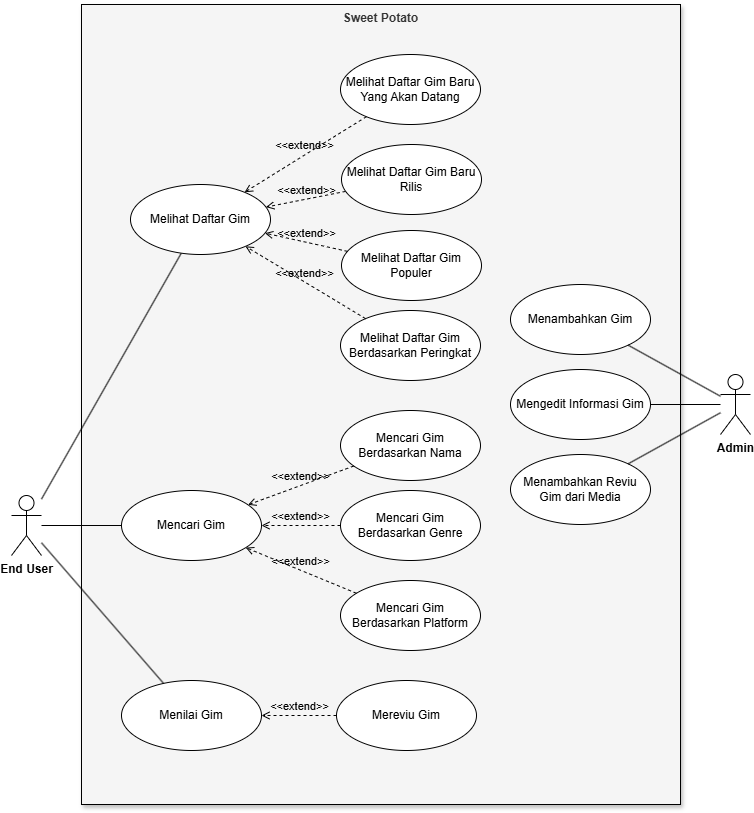

The diagram above was exported from draw.io. Its source (the exported page's mxGraphModel, read from the mxfile embedded in the PNG):
<mxGraphModel dx="1209" dy="772" grid="1" gridSize="10" guides="1" tooltips="1" connect="1" arrows="1" fold="1" page="1" pageScale="1" pageWidth="850" pageHeight="1100" math="0" shadow="0">
  <root>
    <mxCell id="0" />
    <mxCell id="1" parent="0" />
    <mxCell id="qePXopG-2JbEJ9HCQl2p-1" value="End User" style="shape=umlActor;verticalLabelPosition=bottom;verticalAlign=top;html=1;fontStyle=1" vertex="1" parent="1">
      <mxGeometry x="11" y="531" width="30" height="60" as="geometry" />
    </mxCell>
    <mxCell id="qePXopG-2JbEJ9HCQl2p-7" value="Sweet Potato" style="rounded=0;whiteSpace=wrap;html=1;verticalAlign=top;fillColor=#f5f5f5;fontStyle=1;fontColor=#333333;strokeColor=#000000;shadow=1;" vertex="1" parent="1">
      <mxGeometry x="81" y="40" width="599" height="800" as="geometry" />
    </mxCell>
    <mxCell id="qePXopG-2JbEJ9HCQl2p-9" value="Menilai Gim" style="ellipse;whiteSpace=wrap;html=1;" vertex="1" parent="1">
      <mxGeometry x="121" y="716" width="140" height="70" as="geometry" />
    </mxCell>
    <mxCell id="qePXopG-2JbEJ9HCQl2p-10" value="" style="endArrow=none;startArrow=none;endFill=0;startFill=0;endSize=8;html=1;verticalAlign=bottom;labelBackgroundColor=none;strokeWidth=1;rounded=0;" edge="1" parent="1" source="qePXopG-2JbEJ9HCQl2p-1" target="qePXopG-2JbEJ9HCQl2p-14">
      <mxGeometry width="160" relative="1" as="geometry">
        <mxPoint x="151" y="266" as="sourcePoint" />
        <mxPoint x="311" y="266" as="targetPoint" />
      </mxGeometry>
    </mxCell>
    <mxCell id="qePXopG-2JbEJ9HCQl2p-11" value="Mereviu Gim" style="ellipse;whiteSpace=wrap;html=1;" vertex="1" parent="1">
      <mxGeometry x="336" y="716" width="140" height="70" as="geometry" />
    </mxCell>
    <mxCell id="qePXopG-2JbEJ9HCQl2p-12" value="&amp;lt;&amp;lt;extend&amp;gt;&amp;gt;" style="html=1;verticalAlign=bottom;labelBackgroundColor=none;endArrow=open;endFill=0;dashed=1;rounded=0;" edge="1" parent="1" source="qePXopG-2JbEJ9HCQl2p-11" target="qePXopG-2JbEJ9HCQl2p-9">
      <mxGeometry width="160" relative="1" as="geometry">
        <mxPoint x="156" y="656" as="sourcePoint" />
        <mxPoint x="316" y="656" as="targetPoint" />
      </mxGeometry>
    </mxCell>
    <mxCell id="qePXopG-2JbEJ9HCQl2p-14" value="Melihat Daftar Gim" style="ellipse;whiteSpace=wrap;html=1;" vertex="1" parent="1">
      <mxGeometry x="130" y="220" width="140" height="70" as="geometry" />
    </mxCell>
    <mxCell id="qePXopG-2JbEJ9HCQl2p-15" value="Melihat Daftar Gim Populer" style="ellipse;whiteSpace=wrap;html=1;" vertex="1" parent="1">
      <mxGeometry x="341" y="266" width="140" height="70" as="geometry" />
    </mxCell>
    <mxCell id="qePXopG-2JbEJ9HCQl2p-16" value="Melihat Daftar Gim Berdasarkan Peringkat" style="ellipse;whiteSpace=wrap;html=1;" vertex="1" parent="1">
      <mxGeometry x="340" y="346" width="140" height="70" as="geometry" />
    </mxCell>
    <mxCell id="qePXopG-2JbEJ9HCQl2p-17" value="Melihat Daftar Gim Baru Yang Akan Datang" style="ellipse;whiteSpace=wrap;html=1;" vertex="1" parent="1">
      <mxGeometry x="340" y="90" width="140" height="70" as="geometry" />
    </mxCell>
    <mxCell id="qePXopG-2JbEJ9HCQl2p-18" value="&amp;lt;&amp;lt;extend&amp;gt;&amp;gt;" style="html=1;verticalAlign=bottom;labelBackgroundColor=none;endArrow=open;endFill=0;dashed=1;rounded=0;" edge="1" parent="1" source="qePXopG-2JbEJ9HCQl2p-16" target="qePXopG-2JbEJ9HCQl2p-14">
      <mxGeometry width="160" relative="1" as="geometry">
        <mxPoint x="341" y="548" as="sourcePoint" />
        <mxPoint x="266" y="544" as="targetPoint" />
      </mxGeometry>
    </mxCell>
    <mxCell id="qePXopG-2JbEJ9HCQl2p-19" value="&amp;lt;&amp;lt;extend&amp;gt;&amp;gt;" style="html=1;verticalAlign=bottom;labelBackgroundColor=none;endArrow=open;endFill=0;dashed=1;rounded=0;" edge="1" parent="1" source="qePXopG-2JbEJ9HCQl2p-15" target="qePXopG-2JbEJ9HCQl2p-14">
      <mxGeometry width="160" relative="1" as="geometry">
        <mxPoint x="311" y="366" as="sourcePoint" />
        <mxPoint x="250" y="336" as="targetPoint" />
      </mxGeometry>
    </mxCell>
    <mxCell id="qePXopG-2JbEJ9HCQl2p-20" value="&amp;lt;&amp;lt;extend&amp;gt;&amp;gt;" style="html=1;verticalAlign=bottom;labelBackgroundColor=none;endArrow=open;endFill=0;dashed=1;rounded=0;" edge="1" parent="1" source="onAeZNK4eNGaiymby4YU-1" target="qePXopG-2JbEJ9HCQl2p-14">
      <mxGeometry width="160" relative="1" as="geometry">
        <mxPoint x="353.16838259422934" y="241.43383996611988" as="sourcePoint" />
        <mxPoint x="271" y="311" as="targetPoint" />
      </mxGeometry>
    </mxCell>
    <mxCell id="qePXopG-2JbEJ9HCQl2p-21" value="Mencari Gim" style="ellipse;whiteSpace=wrap;html=1;" vertex="1" parent="1">
      <mxGeometry x="121" y="526" width="140" height="70" as="geometry" />
    </mxCell>
    <mxCell id="qePXopG-2JbEJ9HCQl2p-22" value="Mencari Gim Berdasarkan Nama" style="ellipse;whiteSpace=wrap;html=1;" vertex="1" parent="1">
      <mxGeometry x="340" y="446" width="140" height="70" as="geometry" />
    </mxCell>
    <mxCell id="qePXopG-2JbEJ9HCQl2p-23" value="Mencari Gim Berdasarkan Genre" style="ellipse;whiteSpace=wrap;html=1;" vertex="1" parent="1">
      <mxGeometry x="340" y="526" width="140" height="70" as="geometry" />
    </mxCell>
    <mxCell id="qePXopG-2JbEJ9HCQl2p-24" value="Mencari Gim Berdasarkan Platform" style="ellipse;whiteSpace=wrap;html=1;" vertex="1" parent="1">
      <mxGeometry x="340" y="616" width="140" height="70" as="geometry" />
    </mxCell>
    <mxCell id="qePXopG-2JbEJ9HCQl2p-25" value="&amp;lt;&amp;lt;extend&amp;gt;&amp;gt;" style="html=1;verticalAlign=bottom;labelBackgroundColor=none;endArrow=open;endFill=0;dashed=1;rounded=0;" edge="1" parent="1" source="qePXopG-2JbEJ9HCQl2p-22" target="qePXopG-2JbEJ9HCQl2p-21">
      <mxGeometry width="160" relative="1" as="geometry">
        <mxPoint x="363" y="380" as="sourcePoint" />
        <mxPoint x="258" y="342" as="targetPoint" />
      </mxGeometry>
    </mxCell>
    <mxCell id="qePXopG-2JbEJ9HCQl2p-26" value="&amp;lt;&amp;lt;extend&amp;gt;&amp;gt;" style="html=1;verticalAlign=bottom;labelBackgroundColor=none;endArrow=open;endFill=0;dashed=1;rounded=0;" edge="1" parent="1" source="qePXopG-2JbEJ9HCQl2p-23" target="qePXopG-2JbEJ9HCQl2p-21">
      <mxGeometry width="160" relative="1" as="geometry">
        <mxPoint x="365" y="512" as="sourcePoint" />
        <mxPoint x="275" y="561" as="targetPoint" />
      </mxGeometry>
    </mxCell>
    <mxCell id="qePXopG-2JbEJ9HCQl2p-27" value="&amp;lt;&amp;lt;extend&amp;gt;&amp;gt;" style="html=1;verticalAlign=bottom;labelBackgroundColor=none;endArrow=open;endFill=0;dashed=1;rounded=0;" edge="1" parent="1" source="qePXopG-2JbEJ9HCQl2p-24" target="qePXopG-2JbEJ9HCQl2p-21">
      <mxGeometry width="160" relative="1" as="geometry">
        <mxPoint x="326" y="561" as="sourcePoint" />
        <mxPoint x="261" y="561" as="targetPoint" />
      </mxGeometry>
    </mxCell>
    <mxCell id="qePXopG-2JbEJ9HCQl2p-28" value="" style="endArrow=none;startArrow=none;endFill=0;startFill=0;endSize=8;html=1;verticalAlign=bottom;labelBackgroundColor=none;strokeWidth=1;rounded=0;" edge="1" parent="1" source="qePXopG-2JbEJ9HCQl2p-1" target="qePXopG-2JbEJ9HCQl2p-21">
      <mxGeometry width="160" relative="1" as="geometry">
        <mxPoint x="51" y="548" as="sourcePoint" />
        <mxPoint x="179" y="354" as="targetPoint" />
      </mxGeometry>
    </mxCell>
    <mxCell id="qePXopG-2JbEJ9HCQl2p-29" value="" style="endArrow=none;startArrow=none;endFill=0;startFill=0;endSize=8;html=1;verticalAlign=bottom;labelBackgroundColor=none;strokeWidth=1;rounded=0;" edge="1" parent="1" source="qePXopG-2JbEJ9HCQl2p-1" target="qePXopG-2JbEJ9HCQl2p-9">
      <mxGeometry width="160" relative="1" as="geometry">
        <mxPoint x="51" y="561" as="sourcePoint" />
        <mxPoint x="131" y="561" as="targetPoint" />
      </mxGeometry>
    </mxCell>
    <mxCell id="qePXopG-2JbEJ9HCQl2p-30" value="Admin" style="shape=umlActor;verticalLabelPosition=bottom;verticalAlign=top;html=1;fontStyle=1" vertex="1" parent="1">
      <mxGeometry x="720" y="410" width="30" height="60" as="geometry" />
    </mxCell>
    <mxCell id="qePXopG-2JbEJ9HCQl2p-32" value="Menambahkan Gim" style="ellipse;whiteSpace=wrap;html=1;" vertex="1" parent="1">
      <mxGeometry x="510" y="320" width="140" height="70" as="geometry" />
    </mxCell>
    <mxCell id="qePXopG-2JbEJ9HCQl2p-33" value="Mengedit Informasi Gim" style="ellipse;whiteSpace=wrap;html=1;" vertex="1" parent="1">
      <mxGeometry x="510" y="405" width="140" height="70" as="geometry" />
    </mxCell>
    <mxCell id="qePXopG-2JbEJ9HCQl2p-34" value="Menambahkan Reviu Gim dari Media" style="ellipse;whiteSpace=wrap;html=1;" vertex="1" parent="1">
      <mxGeometry x="510" y="490" width="140" height="70" as="geometry" />
    </mxCell>
    <mxCell id="qePXopG-2JbEJ9HCQl2p-35" value="" style="endArrow=none;startArrow=none;endFill=0;startFill=0;endSize=8;html=1;verticalAlign=bottom;labelBackgroundColor=none;strokeWidth=1;rounded=0;" edge="1" parent="1" source="qePXopG-2JbEJ9HCQl2p-32" target="qePXopG-2JbEJ9HCQl2p-30">
      <mxGeometry width="160" relative="1" as="geometry">
        <mxPoint x="51" y="538" as="sourcePoint" />
        <mxPoint x="179" y="344" as="targetPoint" />
      </mxGeometry>
    </mxCell>
    <mxCell id="qePXopG-2JbEJ9HCQl2p-36" value="" style="endArrow=none;startArrow=none;endFill=0;startFill=0;endSize=8;html=1;verticalAlign=bottom;labelBackgroundColor=none;strokeWidth=1;rounded=0;" edge="1" parent="1" source="qePXopG-2JbEJ9HCQl2p-33" target="qePXopG-2JbEJ9HCQl2p-30">
      <mxGeometry width="160" relative="1" as="geometry">
        <mxPoint x="622" y="359" as="sourcePoint" />
        <mxPoint x="750" y="446" as="targetPoint" />
      </mxGeometry>
    </mxCell>
    <mxCell id="qePXopG-2JbEJ9HCQl2p-37" value="" style="endArrow=none;startArrow=none;endFill=0;startFill=0;endSize=8;html=1;verticalAlign=bottom;labelBackgroundColor=none;strokeWidth=1;rounded=0;" edge="1" parent="1" source="qePXopG-2JbEJ9HCQl2p-34" target="qePXopG-2JbEJ9HCQl2p-30">
      <mxGeometry width="160" relative="1" as="geometry">
        <mxPoint x="660" y="453" as="sourcePoint" />
        <mxPoint x="750" y="456" as="targetPoint" />
      </mxGeometry>
    </mxCell>
    <mxCell id="onAeZNK4eNGaiymby4YU-1" value="Melihat Daftar Gim Baru Rilis" style="ellipse;whiteSpace=wrap;html=1;" vertex="1" parent="1">
      <mxGeometry x="341" y="180" width="140" height="70" as="geometry" />
    </mxCell>
    <mxCell id="onAeZNK4eNGaiymby4YU-2" value="&amp;lt;&amp;lt;extend&amp;gt;&amp;gt;" style="html=1;verticalAlign=bottom;labelBackgroundColor=none;endArrow=open;endFill=0;dashed=1;rounded=0;" edge="1" parent="1" source="qePXopG-2JbEJ9HCQl2p-17" target="qePXopG-2JbEJ9HCQl2p-14">
      <mxGeometry width="160" relative="1" as="geometry">
        <mxPoint x="363.16838259422934" y="251.43383996611988" as="sourcePoint" />
        <mxPoint x="258" y="290" as="targetPoint" />
      </mxGeometry>
    </mxCell>
  </root>
</mxGraphModel>